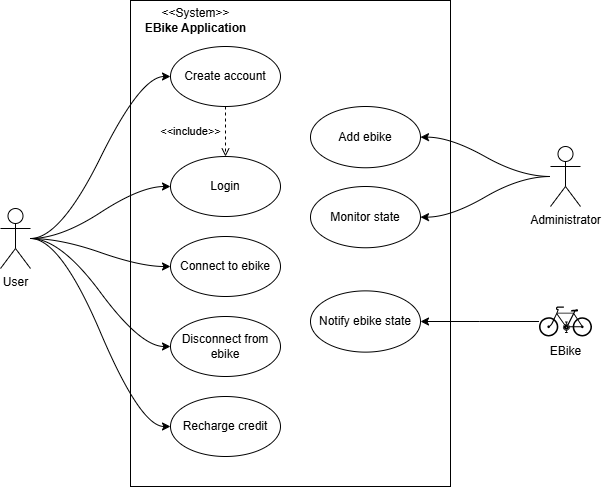

The diagram above was exported from draw.io. Its source (the exported page's mxGraphModel, read from the mxfile embedded in the PNG):
<mxGraphModel dx="1155" dy="445" grid="1" gridSize="10" guides="1" tooltips="1" connect="1" arrows="1" fold="1" page="1" pageScale="1" pageWidth="1169" pageHeight="827" math="0" shadow="0">
  <root>
    <mxCell id="0" />
    <mxCell id="1" parent="0" />
    <mxCell id="-tKu09p2v-udJY_ezJin-14" value="" style="group" vertex="1" connectable="0" parent="1">
      <mxGeometry x="260" y="24" width="320" height="486" as="geometry" />
    </mxCell>
    <mxCell id="-tKu09p2v-udJY_ezJin-4" value="" style="rounded=0;whiteSpace=wrap;html=1;" vertex="1" parent="-tKu09p2v-udJY_ezJin-14">
      <mxGeometry width="320" height="486.00000000000006" as="geometry" />
    </mxCell>
    <mxCell id="-tKu09p2v-udJY_ezJin-12" value="&amp;lt;&amp;lt;System&amp;gt;&amp;gt;&lt;div&gt;&lt;b&gt;EBike Application&lt;/b&gt;&lt;/div&gt;" style="text;html=1;align=center;verticalAlign=middle;resizable=0;points=[];autosize=1;strokeColor=none;fillColor=none;" vertex="1" parent="-tKu09p2v-udJY_ezJin-14">
      <mxGeometry width="130" height="40" as="geometry" />
    </mxCell>
    <mxCell id="-tKu09p2v-udJY_ezJin-21" value="Add ebike" style="ellipse;whiteSpace=wrap;html=1;" vertex="1" parent="-tKu09p2v-udJY_ezJin-14">
      <mxGeometry x="180" y="105.99680672268907" width="110" height="61.26050420168067" as="geometry" />
    </mxCell>
    <mxCell id="-tKu09p2v-udJY_ezJin-22" value="Monitor state" style="ellipse;whiteSpace=wrap;html=1;" vertex="1" parent="-tKu09p2v-udJY_ezJin-14">
      <mxGeometry x="180" y="185.99747899159664" width="110" height="61.26050420168067" as="geometry" />
    </mxCell>
    <mxCell id="-tKu09p2v-udJY_ezJin-23" value="Notify ebike state" style="ellipse;whiteSpace=wrap;html=1;" vertex="1" parent="-tKu09p2v-udJY_ezJin-14">
      <mxGeometry x="180" y="290.3684873949579" width="110" height="61.26050420168067" as="geometry" />
    </mxCell>
    <mxCell id="-tKu09p2v-udJY_ezJin-35" value="&lt;font face=&quot;Helvetica&quot;&gt;&amp;lt;&amp;lt;include&amp;gt;&amp;gt;&lt;/font&gt;" style="text;html=1;align=center;verticalAlign=middle;resizable=0;points=[];autosize=1;strokeColor=none;fillColor=none;fontFamily=Helvetica;fontSize=11;fontColor=default;labelBackgroundColor=default;" vertex="1" parent="-tKu09p2v-udJY_ezJin-14">
      <mxGeometry x="20" y="116" width="80" height="30" as="geometry" />
    </mxCell>
    <mxCell id="-tKu09p2v-udJY_ezJin-26" style="edgeStyle=entityRelationEdgeStyle;rounded=0;orthogonalLoop=1;jettySize=auto;html=1;curved=1;" edge="1" parent="1" source="-tKu09p2v-udJY_ezJin-1" target="-tKu09p2v-udJY_ezJin-15">
      <mxGeometry relative="1" as="geometry" />
    </mxCell>
    <mxCell id="-tKu09p2v-udJY_ezJin-27" style="edgeStyle=entityRelationEdgeStyle;shape=connector;curved=1;rounded=0;orthogonalLoop=1;jettySize=auto;html=1;strokeColor=default;align=center;verticalAlign=middle;fontFamily=Helvetica;fontSize=11;fontColor=default;labelBackgroundColor=default;endArrow=classic;" edge="1" parent="1" source="-tKu09p2v-udJY_ezJin-1" target="-tKu09p2v-udJY_ezJin-17">
      <mxGeometry relative="1" as="geometry" />
    </mxCell>
    <mxCell id="-tKu09p2v-udJY_ezJin-28" style="edgeStyle=entityRelationEdgeStyle;shape=connector;curved=1;rounded=0;orthogonalLoop=1;jettySize=auto;html=1;strokeColor=default;align=center;verticalAlign=middle;fontFamily=Helvetica;fontSize=11;fontColor=default;labelBackgroundColor=default;endArrow=classic;" edge="1" parent="1" source="-tKu09p2v-udJY_ezJin-1" target="-tKu09p2v-udJY_ezJin-18">
      <mxGeometry relative="1" as="geometry" />
    </mxCell>
    <mxCell id="-tKu09p2v-udJY_ezJin-29" style="edgeStyle=entityRelationEdgeStyle;shape=connector;curved=1;rounded=0;orthogonalLoop=1;jettySize=auto;html=1;strokeColor=default;align=center;verticalAlign=middle;fontFamily=Helvetica;fontSize=11;fontColor=default;labelBackgroundColor=default;endArrow=classic;" edge="1" parent="1" source="-tKu09p2v-udJY_ezJin-1" target="-tKu09p2v-udJY_ezJin-19">
      <mxGeometry relative="1" as="geometry" />
    </mxCell>
    <mxCell id="-tKu09p2v-udJY_ezJin-30" style="edgeStyle=entityRelationEdgeStyle;shape=connector;curved=1;rounded=0;orthogonalLoop=1;jettySize=auto;html=1;strokeColor=default;align=center;verticalAlign=middle;fontFamily=Helvetica;fontSize=11;fontColor=default;labelBackgroundColor=default;endArrow=classic;" edge="1" parent="1" source="-tKu09p2v-udJY_ezJin-1" target="-tKu09p2v-udJY_ezJin-20">
      <mxGeometry relative="1" as="geometry" />
    </mxCell>
    <mxCell id="-tKu09p2v-udJY_ezJin-1" value="User" style="shape=umlActor;verticalLabelPosition=bottom;verticalAlign=top;html=1;outlineConnect=0;" vertex="1" parent="1">
      <mxGeometry x="130" y="232" width="30" height="60" as="geometry" />
    </mxCell>
    <mxCell id="-tKu09p2v-udJY_ezJin-31" style="edgeStyle=entityRelationEdgeStyle;shape=connector;curved=1;rounded=0;orthogonalLoop=1;jettySize=auto;html=1;strokeColor=default;align=center;verticalAlign=middle;fontFamily=Helvetica;fontSize=11;fontColor=default;labelBackgroundColor=default;endArrow=classic;" edge="1" parent="1" source="-tKu09p2v-udJY_ezJin-5" target="-tKu09p2v-udJY_ezJin-21">
      <mxGeometry relative="1" as="geometry" />
    </mxCell>
    <mxCell id="-tKu09p2v-udJY_ezJin-32" style="edgeStyle=entityRelationEdgeStyle;shape=connector;curved=1;rounded=0;orthogonalLoop=1;jettySize=auto;html=1;strokeColor=default;align=center;verticalAlign=middle;fontFamily=Helvetica;fontSize=11;fontColor=default;labelBackgroundColor=default;endArrow=classic;" edge="1" parent="1" source="-tKu09p2v-udJY_ezJin-5" target="-tKu09p2v-udJY_ezJin-22">
      <mxGeometry relative="1" as="geometry" />
    </mxCell>
    <mxCell id="-tKu09p2v-udJY_ezJin-5" value="Administrator" style="shape=umlActor;verticalLabelPosition=bottom;verticalAlign=top;html=1;outlineConnect=0;" vertex="1" parent="1">
      <mxGeometry x="680" y="170" width="30" height="60" as="geometry" />
    </mxCell>
    <mxCell id="-tKu09p2v-udJY_ezJin-13" value="" style="group" vertex="1" connectable="0" parent="1">
      <mxGeometry x="668.48" y="330" width="53.039999999999964" height="60" as="geometry" />
    </mxCell>
    <mxCell id="-tKu09p2v-udJY_ezJin-9" value="" style="shape=mxgraph.signs.transportation.bicycle_2;html=1;pointerEvents=1;fillColor=#000000;strokeColor=none;verticalLabelPosition=bottom;verticalAlign=top;align=center;sketch=0;strokeWidth=1;perimeterSpacing=0;aspect=fixed;" vertex="1" parent="-tKu09p2v-udJY_ezJin-13">
      <mxGeometry width="53.04" height="30" as="geometry" />
    </mxCell>
    <mxCell id="-tKu09p2v-udJY_ezJin-10" value="EBike" style="text;html=1;align=center;verticalAlign=middle;resizable=0;points=[];autosize=1;strokeColor=none;fillColor=none;container=1;" vertex="1" parent="-tKu09p2v-udJY_ezJin-13">
      <mxGeometry x="1.5199999999999818" y="30" width="50" height="30" as="geometry" />
    </mxCell>
    <mxCell id="-tKu09p2v-udJY_ezJin-18" value="Connect to ebike" style="ellipse;whiteSpace=wrap;html=1;" vertex="1" parent="1">
      <mxGeometry x="300" y="260" width="110" height="60" as="geometry" />
    </mxCell>
    <mxCell id="-tKu09p2v-udJY_ezJin-17" value="Login" style="ellipse;whiteSpace=wrap;html=1;" vertex="1" parent="1">
      <mxGeometry x="300" y="180" width="110" height="60" as="geometry" />
    </mxCell>
    <mxCell id="-tKu09p2v-udJY_ezJin-34" style="shape=connector;rounded=0;orthogonalLoop=1;jettySize=auto;html=1;strokeColor=default;align=center;verticalAlign=middle;fontFamily=Helvetica;fontSize=11;fontColor=default;labelBackgroundColor=default;endArrow=open;dashed=1;endFill=0;" edge="1" parent="1" source="-tKu09p2v-udJY_ezJin-15" target="-tKu09p2v-udJY_ezJin-17">
      <mxGeometry relative="1" as="geometry" />
    </mxCell>
    <mxCell id="-tKu09p2v-udJY_ezJin-15" value="Create&amp;nbsp;&lt;span style=&quot;background-color: initial;&quot;&gt;account&lt;/span&gt;" style="ellipse;whiteSpace=wrap;html=1;" vertex="1" parent="1">
      <mxGeometry x="300" y="70" width="110" height="60" as="geometry" />
    </mxCell>
    <mxCell id="-tKu09p2v-udJY_ezJin-19" value="Disconnect from ebike" style="ellipse;whiteSpace=wrap;html=1;" vertex="1" parent="1">
      <mxGeometry x="300" y="340" width="110" height="60" as="geometry" />
    </mxCell>
    <mxCell id="-tKu09p2v-udJY_ezJin-20" value="Recharge credit" style="ellipse;whiteSpace=wrap;html=1;" vertex="1" parent="1">
      <mxGeometry x="300" y="420" width="110" height="60" as="geometry" />
    </mxCell>
    <mxCell id="-tKu09p2v-udJY_ezJin-33" style="edgeStyle=entityRelationEdgeStyle;shape=connector;curved=1;rounded=0;orthogonalLoop=1;jettySize=auto;html=1;strokeColor=default;align=center;verticalAlign=middle;fontFamily=Helvetica;fontSize=11;fontColor=default;labelBackgroundColor=default;endArrow=classic;" edge="1" parent="1" source="-tKu09p2v-udJY_ezJin-9" target="-tKu09p2v-udJY_ezJin-23">
      <mxGeometry relative="1" as="geometry" />
    </mxCell>
  </root>
</mxGraphModel>